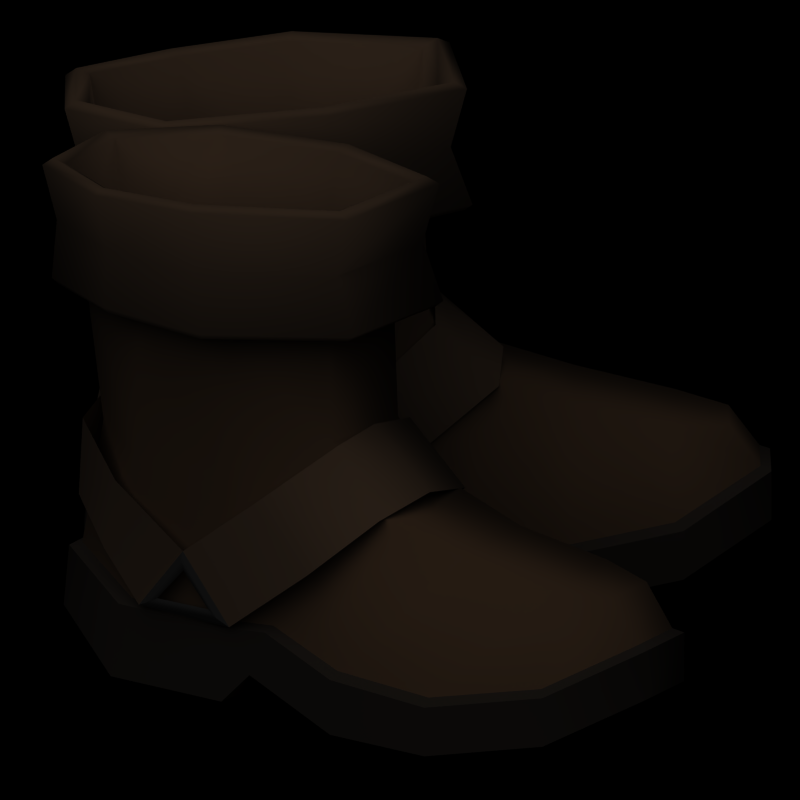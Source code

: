 # Source: boots.blend  (saved by Blender 2.49.2; exported with 4.5.12 LTS)
import bpy
from mathutils import Matrix  # noqa: F401  (used for matrix-valued properties, if any)

bpy.ops.wm.read_factory_settings(use_empty=True)
scene = bpy.context.scene
scene.name = 'Scene'

# ---- collections
col_collection_1 = bpy.data.collections.new('Collection 1'); scene.collection.children.link(col_collection_1)

# ---- materials (node trees are filled in below, after node groups)
mat_leatherdark = bpy.data.materials.new('LeatherDark')
mat_leatherdark.alpha_threshold = 0.0
mat_leatherdark.diffuse_color = (0.4559, 0.3308, 0.2285, 1.0)
mat_leatherdark.roughness = 0.5
mat_leatherdark.specular_intensity = 0.0
mat_leatherdark.line_color = (0.0, 0.0, 0.0, 1.0)
mat_leatherlight = bpy.data.materials.new('LeatherLight')
mat_leatherlight.alpha_threshold = 0.0
mat_leatherlight.diffuse_color = (0.5079, 0.3879, 0.2897, 1.0)
mat_leatherlight.roughness = 0.5
mat_leatherlight.specular_intensity = 0.0
mat_leatherlight.line_color = (0.0, 0.0, 0.0, 1.0)
mat_sole = bpy.data.materials.new('Sole')
mat_sole.alpha_threshold = 0.0
mat_sole.diffuse_color = (0.2222, 0.1908, 0.1652, 1.0)
mat_sole.roughness = 0.5
mat_sole.specular_intensity = 0.0
mat_sole.line_color = (0.0, 0.0, 0.0, 1.0)
mat_metal = bpy.data.materials.new('Metal')
mat_metal.alpha_threshold = 0.0
mat_metal.diffuse_color = (0.2308, 0.2308, 0.2308, 1.0)
mat_metal.roughness = 0.5
mat_metal.specular_intensity = 1.0
mat_metal.line_color = (0.0, 0.0, 0.0, 1.0)

# ---- material node trees

# ---- world
world_world = bpy.data.worlds.new('World'); scene.world = world_world
world_world.color = (0.0, 0.0, 0.0)
world_world.use_sun_shadow = False
world_world.sun_shadow_jitter_overblur = 0.0
world_world.cycles.sampling_method = 'MANUAL'
world_world.cycles.sample_map_resolution = 256
world_world.light_settings.ao_factor = 0.5

# ---- cameras
cam_camera_001 = bpy.data.cameras.new('Camera.001')
cam_camera_001.type = 'ORTHO'
cam_camera_001.passepartout_alpha = 0.2
cam_camera_001.clip_end = 100.0
cam_camera_001.lens = 35.0
cam_camera_001.ortho_scale = 2.25
cam_camera_001.show_passepartout = False
cam_camera_001.show_safe_areas = True
cam_camera_001.dof.focus_distance = 0.0
cam_camera_001.dof.aperture_fstop = 128.0

# ---- lights
light_lamp_001 = bpy.data.lights.new('Lamp.001', 'SUN')
light_lamp_001.transmission_factor = 0.0
light_lamp_001.angle = 1.571
light_lamp_001.energy = 1.0
light_lamp_001.shadow_buffer_clip_start = 0.5
light_lamp_001.shadow_soft_size = 1.0
light_lamp_001.shadow_cascade_max_distance = 1000.0
light_lamp_001.cycles.use_multiple_importance_sampling = False

# ---- meshes
me_plane_006 = bpy.data.meshes.new('Plane.006')
me_plane_006.from_pydata([(0.9429, 1.083, 3.055), (0.9434, -1.024, 2.996), (0.0531, -0.9398, 3.893), (0.07524, 0.8589, 3.952), (1.08, 0.03362, 3.235), (0.1104, 0.01429, 4.058), (-0.1024, -1.135, 2.149), (-1.042, -1.334, 2.992), (-1.432, -1.293, 1.163), (-2.214, -1.359, 2.116), (-0.08582, 1.392, 2.138), (-1.058, 1.338, 2.992), (-1.415, 1.396, 1.134), (-2.202, 1.405, 2.116), (-3.002, -1.392, 1.138), (-3.389, -1.472, 2.943), (-3.773, -1.382, 1.787), (-2.986, 1.365, 1.167), (-3.381, 1.383, 2.943), (-3.724, 1.164, 1.813), (-4.398, 0.03501, 3.841), (-4.647, 0.01568, 2.589), (-4.236, -0.8096, 3.666), (-4.214, 0.9891, 3.606), (-4.436, 0.7675, 2.379), (-4.436, -0.7272, 2.421), (-1.602, -1.355, 1.25), (-2.215, -1.413, 1.992), (-2.801, -1.442, 1.241), (-1.767, -1.304, 1.332), (-2.215, -1.351, 1.828), (-2.633, -1.374, 1.329), (-1.786, 1.379, 1.329), (-2.204, 1.392, 1.828), (-2.655, 1.384, 1.332), (-1.613, 1.432, 1.241), (-2.199, 1.454, 1.992), (-2.814, 1.45, 1.25), (0.5495, 1.729, -2.98e-08), (0.4637, -1.45, -3.548e-08), (-1.04, -1.236, 0.4458), (-1.148, 1.279, 0.4458), (2.201, 1.772, 7.947e-08), (1.944, -1.751, 6.244e-08), (3.853, 1.236, 0.3063), (3.488, -1.751, 0.3063), (4.846, 0.1492, 0.8865), (4.792, -0.9005, 0.8865), (-1.442, -1.341, -0.01612), (-1.595, 1.328, -0.01612), (-3.535, 1.272, -0.01612), (-3.774, -1.527, -0.01612), (-4.874, -0.5948, 0.6426), (-4.785, 0.6377, 0.6426), (0.4637, -1.45, 0.8101), (-0.7774, -1.236, 1.124), (0.5495, 1.729, 0.8101), (-0.8847, 1.279, 1.124), (1.944, -1.751, 0.7181), (2.201, 1.772, 0.7181), (3.488, -1.751, 1.024), (3.853, 1.236, 1.024), (4.792, -0.9005, 1.605), (4.846, 0.1492, 1.605), (-1.753, 1.328, 1.07), (-1.6, -1.341, 1.07), (-3.404, 1.272, 1.083), (-3.642, -1.527, 1.083), (-4.693, 0.6377, 1.545), (-4.782, -0.5948, 1.545), (0.4643, -1.309, 0.8964), (-0.7345, -1.117, 1.2), (0.5472, 1.545, 0.8964), (-0.838, 1.14, 1.2), (1.894, -1.579, 0.8075), (2.142, 1.583, 0.8075), (3.385, -1.579, 1.103), (3.738, 1.102, 1.103), (4.645, -0.8155, 1.664), (4.697, 0.1266, 1.664), (-1.677, 1.184, 1.147), (-1.529, -1.211, 1.147), (-3.271, 1.134, 1.16), (-3.501, -1.378, 1.16), (-4.516, 0.565, 1.606), (-4.602, -0.5412, 1.606), (0.8593, -0.8812, 3.075), (-0.01902, -0.751, 3.944), (-0.08905, 0.7748, 3.944), (0.9027, 0.9338, 3.064), (2.001, -0.8815, 2.664), (2.14, 0.886, 2.664), (3.311, -1.109, 2.358), (3.54, 0.632, 2.358), (4.206, -0.8155, 2.268), (4.259, 0.1266, 2.268), (-1.747, 1.246, 3.301), (-1.579, -1.37, 3.301), (-3.059, 1.345, 3.382), (-3.289, -1.378, 3.171), (-4.154, 0.565, 3.481), (-4.239, -0.5412, 3.481), (-0.1721, 0.7863, 5.727), (-1.813, 1.305, 5.57), (-0.1011, -0.7614, 5.727), (-1.65, -1.331, 5.57), (-3.148, 1.151, 5.562), (-3.381, -1.397, 5.562), (-4.46, 0.5734, 5.579), (-4.547, -0.5485, 5.579), (0.007258, 0.9427, 7.386), (-1.841, 1.595, 7.31), (0.09194, -0.9023, 7.386), (-1.643, -1.615, 7.31), (-3.43, 1.377, 7.181), (-3.708, -1.661, 7.181), (-4.705, 0.689, 7.185), (-4.809, -0.6486, 7.185), (0.2221, 1.026, 7.494), (-1.784, 1.733, 7.412), (0.3141, -0.9771, 7.494), (-1.569, -1.751, 7.412), (-3.509, 1.497, 7.271), (-3.811, -1.8, 7.271), (-4.893, 0.7503, 7.257), (-5.006, -0.7017, 7.257), (0.3927, 1.092, 7.404), (-1.739, 1.844, 7.316), (-1.51, -1.859, 7.316), (0.4904, -1.036, 7.404), (-3.572, 1.593, 7.167), (-3.893, -1.911, 7.167), (-5.042, 0.799, 7.139), (-5.162, -0.7438, 7.139), (0.1769, 1.005, 6.522), (-1.79, 1.698, 6.376), (-1.578, -1.716, 6.376), (0.267, -0.9582, 6.522), (-3.48, 1.467, 6.372), (-3.776, -1.765, 6.372), (-4.836, 0.7348, 6.345), (-4.947, -0.6882, 6.345), (0.4729, 1.076, 5.685), (-1.629, 1.818, 5.529), (-1.403, -1.833, 5.529), (0.5693, -1.022, 5.685), (-3.437, 1.57, 5.524), (-3.753, -1.885, 5.524), (-4.886, 0.7874, 5.496), (-5.004, -0.7338, 5.496), (0.3696, 1.036, 5.597), (-1.657, 1.751, 5.446), (0.4624, -0.9864, 5.597), (-1.439, -1.768, 5.446), (-3.399, 1.512, 5.442), (-3.703, -1.818, 5.442), (-4.796, 0.7579, 5.415), (-4.91, -0.7083, 5.415)], [], [(3, 0, 4, 5), (5, 4, 1, 2), (1, 6, 7, 2), (6, 8, 9, 7), (10, 0, 3, 11), (11, 13, 12, 10), (15, 9, 14, 16), (22, 15, 16, 25), (19, 17, 13, 18), (24, 19, 18, 23), (20, 21, 24, 23), (21, 20, 22, 25), (8, 26, 27, 9), (9, 27, 28, 14), (26, 29, 30, 27), (27, 30, 31, 28), (26, 28, 31, 29), (8, 14, 28, 26), (17, 12, 35, 37), (37, 35, 32, 34), (36, 33, 32, 35), (37, 34, 33, 36), (13, 36, 35, 12), (17, 37, 36, 13), (38, 41, 40, 39), (38, 39, 43, 42), (42, 43, 45, 44), (44, 45, 47, 46), (40, 41, 49, 48), (48, 49, 50, 51), (51, 50, 53, 52), (39, 40, 55, 54), (56, 57, 41, 38), (43, 39, 54, 58), (38, 42, 59, 56), (45, 43, 58, 60), (42, 44, 61, 59), (47, 45, 60, 62), (46, 47, 62, 63), (44, 46, 63, 61), (49, 41, 57, 64), (40, 48, 65, 55), (50, 49, 64, 66), (48, 51, 67, 65), (53, 50, 66, 68), (52, 53, 68, 69), (51, 52, 69, 67), (54, 55, 71, 70), (57, 56, 72, 73), (58, 54, 70, 74), (56, 59, 75, 72), (60, 58, 74, 76), (59, 61, 77, 75), (62, 60, 76, 78), (63, 62, 78, 79), (61, 63, 79, 77), (64, 57, 73, 80), (55, 65, 81, 71), (66, 64, 80, 82), (65, 67, 83, 81), (68, 66, 82, 84), (69, 68, 84, 85), (67, 69, 85, 83), (70, 71, 87, 86), (73, 72, 89, 88), (74, 70, 86, 90), (72, 75, 91, 89), (76, 74, 90, 92), (75, 77, 93, 91), (78, 76, 92, 94), (79, 78, 94, 95), (77, 79, 95, 93), (80, 73, 88, 96), (71, 81, 97, 87), (82, 80, 96, 98), (81, 83, 99, 97), (84, 82, 98, 100), (85, 84, 100, 101), (83, 85, 101, 99), (92, 93, 95, 94), (90, 91, 93, 92), (86, 89, 91, 90), (86, 87, 88, 89), (88, 102, 103, 96), (97, 105, 104, 87), (96, 103, 106, 98), (99, 107, 105, 97), (98, 106, 108, 100), (100, 108, 109, 101), (101, 109, 107, 99), (87, 104, 102, 88), (102, 110, 111, 103), (105, 113, 112, 104), (103, 111, 114, 106), (107, 115, 113, 105), (106, 114, 116, 108), (108, 116, 117, 109), (109, 117, 115, 107), (104, 112, 110, 102), (110, 118, 119, 111), (113, 121, 120, 112), (111, 119, 122, 114), (115, 123, 121, 113), (114, 122, 124, 116), (116, 124, 125, 117), (117, 125, 123, 115), (112, 120, 118, 110), (118, 126, 127, 119), (121, 128, 129, 120), (119, 127, 130, 122), (123, 131, 128, 121), (122, 130, 132, 124), (124, 132, 133, 125), (125, 133, 131, 123), (120, 129, 126, 118), (126, 134, 135, 127), (128, 136, 137, 129), (127, 135, 138, 130), (131, 139, 136, 128), (130, 138, 140, 132), (132, 140, 141, 133), (133, 141, 139, 131), (129, 137, 134, 126), (134, 142, 143, 135), (136, 144, 145, 137), (135, 143, 146, 138), (139, 147, 144, 136), (138, 146, 148, 140), (140, 148, 149, 141), (141, 149, 147, 139), (137, 145, 142, 134), (142, 150, 151, 143), (144, 153, 152, 145), (143, 151, 154, 146), (147, 155, 153, 144), (146, 154, 156, 148), (148, 156, 157, 149), (149, 157, 155, 147), (145, 152, 150, 142)])
me_plane_006.polygons.foreach_set('use_smooth', [True] * 139)
me_plane_006.polygons.foreach_set('material_index', [1, 1, 1, 1, 1, 1, 1, 1, 1, 1, 1, 1, 3, 3, 3, 3, 3, 3, 3, 3, 3, 3, 3, 3, 2, 2, 2, 2, 2, 2, 2, 2, 2, 2, 2, 2, 2, 2, 2, 2, 2, 2, 2, 2, 2, 2, 2, 2, 2, 2, 2, 2, 2, 2, 2, 2, 2, 2, 2, 2, 2, 2, 2, 0, 0, 0, 0, 0, 0, 0, 0, 0, 0, 0, 0, 0, 0, 0, 0, 0, 0, 0, 0, 0, 0, 0, 0, 0, 0, 0, 0, 1, 1, 1, 1, 1, 1, 1, 1, 1, 1, 1, 1, 1, 1, 1, 1, 1, 1, 1, 1, 1, 1, 1, 1, 1, 1, 1, 1, 1, 1, 1, 1, 1, 1, 1, 1, 1, 1, 1, 1, 1, 1, 1, 1, 1, 1, 1, 1])
_k = set([(8, 9), (8, 26), (9, 14), (9, 27), (12, 13), (12, 35), (13, 17), (13, 36), (14, 28), (17, 37), (26, 29), (27, 30), (28, 31), (32, 35), (33, 36), (34, 37), (38, 41), (38, 42), (39, 40), (39, 43), (40, 41), (40, 48), (41, 49), (42, 44), (43, 45), (44, 46), (45, 47), (46, 47), (48, 49), (48, 51), (49, 50), (50, 53), (51, 52), (52, 53), (54, 55), (54, 58), (55, 65), (56, 57), (56, 59), (57, 64), (58, 60), (59, 61), (60, 62), (61, 63), (62, 63), (64, 66), (65, 67), (66, 68), (67, 69), (68, 69), (70, 71), (70, 74), (71, 81), (72, 73), (72, 75), (73, 80), (74, 76), (75, 77), (76, 78), (77, 79), (78, 79), (80, 82), (81, 83), (82, 84), (83, 85), (84, 85)])
me_plane_006.attributes.new('sharp_edge', 'BOOLEAN', 'EDGE').data.foreach_set('value', [ (min(e.vertices), max(e.vertices)) in _k for e in me_plane_006.edges])
me_plane_006.materials.append(mat_leatherdark)
me_plane_006.materials.append(mat_leatherlight)
me_plane_006.materials.append(mat_sole)
me_plane_006.materials.append(mat_metal)
me_plane_006.use_remesh_preserve_volume = False
me_plane_006.use_remesh_preserve_attributes = False
me_plane_006.use_mirror_vertex_groups = False
me_plane_006.update()
me_plane = bpy.data.meshes.new('Plane')
me_plane.from_pydata([(0.9429, 1.083, 3.055), (0.9434, -1.024, 2.996), (0.0531, -0.9398, 3.893), (0.07524, 0.8589, 3.952), (1.08, 0.03362, 3.235), (0.1104, 0.01429, 4.058), (-0.1024, -1.135, 2.149), (-1.042, -1.334, 2.992), (-1.432, -1.293, 1.163), (-2.214, -1.359, 2.116), (-0.08582, 1.392, 2.138), (-1.058, 1.338, 2.992), (-1.415, 1.396, 1.134), (-2.202, 1.405, 2.116), (-3.002, -1.392, 1.138), (-3.389, -1.472, 2.943), (-3.773, -1.382, 1.787), (-2.986, 1.365, 1.167), (-3.381, 1.383, 2.943), (-3.724, 1.164, 1.813), (-4.398, 0.03501, 3.841), (-4.647, 0.01568, 2.589), (-4.236, -0.8096, 3.666), (-4.214, 0.9891, 3.606), (-4.436, 0.7675, 2.379), (-4.436, -0.7272, 2.421), (-1.602, -1.355, 1.25), (-2.215, -1.413, 1.992), (-2.801, -1.442, 1.241), (-1.767, -1.304, 1.332), (-2.215, -1.351, 1.828), (-2.633, -1.374, 1.329), (-1.786, 1.379, 1.329), (-2.204, 1.392, 1.828), (-2.655, 1.384, 1.332), (-1.613, 1.432, 1.241), (-2.199, 1.454, 1.992), (-2.814, 1.45, 1.25), (0.5495, 1.729, -2.98e-08), (0.4637, -1.45, -3.548e-08), (-1.04, -1.236, 0.4458), (-1.148, 1.279, 0.4458), (2.201, 1.772, 7.947e-08), (1.944, -1.751, 6.244e-08), (3.853, 1.236, 0.3063), (3.488, -1.751, 0.3063), (4.846, 0.1492, 0.8865), (4.792, -0.9005, 0.8865), (-1.442, -1.341, -0.01612), (-1.595, 1.328, -0.01612), (-3.535, 1.272, -0.01612), (-3.774, -1.527, -0.01612), (-4.874, -0.5948, 0.6426), (-4.785, 0.6377, 0.6426), (0.4637, -1.45, 0.8101), (-0.7774, -1.236, 1.124), (0.5495, 1.729, 0.8101), (-0.8847, 1.279, 1.124), (1.944, -1.751, 0.7181), (2.201, 1.772, 0.7181), (3.488, -1.751, 1.024), (3.853, 1.236, 1.024), (4.792, -0.9005, 1.605), (4.846, 0.1492, 1.605), (-1.753, 1.328, 1.07), (-1.6, -1.341, 1.07), (-3.404, 1.272, 1.083), (-3.642, -1.527, 1.083), (-4.693, 0.6377, 1.545), (-4.782, -0.5948, 1.545), (0.4643, -1.309, 0.8964), (-0.7345, -1.117, 1.2), (0.5472, 1.545, 0.8964), (-0.838, 1.14, 1.2), (1.894, -1.579, 0.8075), (2.142, 1.583, 0.8075), (3.385, -1.579, 1.103), (3.738, 1.102, 1.103), (4.645, -0.8155, 1.664), (4.697, 0.1266, 1.664), (-1.677, 1.184, 1.147), (-1.529, -1.211, 1.147), (-3.271, 1.134, 1.16), (-3.501, -1.378, 1.16), (-4.516, 0.565, 1.606), (-4.602, -0.5412, 1.606), (0.8593, -0.8812, 3.075), (-0.01902, -0.751, 3.944), (-0.08905, 0.7748, 3.944), (0.9027, 0.9338, 3.064), (2.001, -0.8815, 2.664), (2.14, 0.886, 2.664), (3.311, -1.109, 2.358), (3.54, 0.632, 2.358), (4.206, -0.8155, 2.268), (4.259, 0.1266, 2.268), (-1.747, 1.246, 3.301), (-1.579, -1.37, 3.301), (-3.059, 1.345, 3.382), (-3.289, -1.378, 3.171), (-4.154, 0.565, 3.481), (-4.239, -0.5412, 3.481), (-0.1721, 0.7863, 5.727), (-1.813, 1.305, 5.57), (-0.1011, -0.7614, 5.727), (-1.65, -1.331, 5.57), (-3.148, 1.151, 5.562), (-3.381, -1.397, 5.562), (-4.46, 0.5734, 5.579), (-4.547, -0.5485, 5.579), (0.007258, 0.9427, 7.386), (-1.841, 1.595, 7.31), (0.09194, -0.9023, 7.386), (-1.643, -1.615, 7.31), (-3.43, 1.377, 7.181), (-3.708, -1.661, 7.181), (-4.705, 0.689, 7.185), (-4.809, -0.6486, 7.185), (0.2221, 1.026, 7.494), (-1.784, 1.733, 7.412), (0.3141, -0.9771, 7.494), (-1.569, -1.751, 7.412), (-3.509, 1.497, 7.271), (-3.811, -1.8, 7.271), (-4.893, 0.7503, 7.257), (-5.006, -0.7017, 7.257), (0.3927, 1.092, 7.404), (-1.739, 1.844, 7.316), (-1.51, -1.859, 7.316), (0.4904, -1.036, 7.404), (-3.572, 1.593, 7.167), (-3.893, -1.911, 7.167), (-5.042, 0.799, 7.139), (-5.162, -0.7438, 7.139), (0.1769, 1.005, 6.522), (-1.79, 1.698, 6.376), (-1.578, -1.716, 6.376), (0.267, -0.9582, 6.522), (-3.48, 1.467, 6.372), (-3.776, -1.765, 6.372), (-4.836, 0.7348, 6.345), (-4.947, -0.6882, 6.345), (0.4729, 1.076, 5.685), (-1.629, 1.818, 5.529), (-1.403, -1.833, 5.529), (0.5693, -1.022, 5.685), (-3.437, 1.57, 5.524), (-3.753, -1.885, 5.524), (-4.886, 0.7874, 5.496), (-5.004, -0.7338, 5.496), (0.3696, 1.036, 5.597), (-1.657, 1.751, 5.446), (0.4624, -0.9864, 5.597), (-1.439, -1.768, 5.446), (-3.399, 1.512, 5.442), (-3.703, -1.818, 5.442), (-4.796, 0.7579, 5.415), (-4.91, -0.7083, 5.415)], [], [(4, 0, 3, 5), (5, 2, 1, 4), (1, 2, 7, 6), (6, 7, 9, 8), (3, 0, 10, 11), (11, 10, 12, 13), (15, 16, 14, 9), (22, 25, 16, 15), (19, 18, 13, 17), (24, 23, 18, 19), (20, 23, 24, 21), (21, 25, 22, 20), (8, 9, 27, 26), (9, 14, 28, 27), (26, 27, 30, 29), (27, 28, 31, 30), (26, 29, 31, 28), (8, 26, 28, 14), (17, 37, 35, 12), (37, 34, 32, 35), (36, 35, 32, 33), (37, 36, 33, 34), (13, 12, 35, 36), (17, 13, 36, 37), (38, 39, 40, 41), (38, 42, 43, 39), (42, 44, 45, 43), (44, 46, 47, 45), (40, 48, 49, 41), (48, 51, 50, 49), (51, 52, 53, 50), (39, 54, 55, 40), (56, 38, 41, 57), (43, 58, 54, 39), (38, 56, 59, 42), (45, 60, 58, 43), (42, 59, 61, 44), (47, 62, 60, 45), (46, 63, 62, 47), (44, 61, 63, 46), (49, 64, 57, 41), (40, 55, 65, 48), (50, 66, 64, 49), (48, 65, 67, 51), (53, 68, 66, 50), (52, 69, 68, 53), (51, 67, 69, 52), (54, 70, 71, 55), (57, 73, 72, 56), (58, 74, 70, 54), (56, 72, 75, 59), (60, 76, 74, 58), (59, 75, 77, 61), (62, 78, 76, 60), (63, 79, 78, 62), (61, 77, 79, 63), (64, 80, 73, 57), (55, 71, 81, 65), (66, 82, 80, 64), (65, 81, 83, 67), (68, 84, 82, 66), (69, 85, 84, 68), (67, 83, 85, 69), (70, 86, 87, 71), (73, 88, 89, 72), (74, 90, 86, 70), (72, 89, 91, 75), (76, 92, 90, 74), (75, 91, 93, 77), (78, 94, 92, 76), (79, 95, 94, 78), (77, 93, 95, 79), (80, 96, 88, 73), (71, 87, 97, 81), (82, 98, 96, 80), (81, 97, 99, 83), (84, 100, 98, 82), (85, 101, 100, 84), (83, 99, 101, 85), (92, 94, 95, 93), (90, 92, 93, 91), (86, 90, 91, 89), (86, 89, 88, 87), (88, 96, 103, 102), (97, 87, 104, 105), (96, 98, 106, 103), (99, 97, 105, 107), (98, 100, 108, 106), (100, 101, 109, 108), (101, 99, 107, 109), (87, 88, 102, 104), (102, 103, 111, 110), (105, 104, 112, 113), (103, 106, 114, 111), (107, 105, 113, 115), (106, 108, 116, 114), (108, 109, 117, 116), (109, 107, 115, 117), (104, 102, 110, 112), (110, 111, 119, 118), (113, 112, 120, 121), (111, 114, 122, 119), (115, 113, 121, 123), (114, 116, 124, 122), (116, 117, 125, 124), (117, 115, 123, 125), (112, 110, 118, 120), (118, 119, 127, 126), (121, 120, 129, 128), (119, 122, 130, 127), (123, 121, 128, 131), (122, 124, 132, 130), (124, 125, 133, 132), (125, 123, 131, 133), (120, 118, 126, 129), (126, 127, 135, 134), (128, 129, 137, 136), (127, 130, 138, 135), (131, 128, 136, 139), (130, 132, 140, 138), (132, 133, 141, 140), (133, 131, 139, 141), (129, 126, 134, 137), (134, 135, 143, 142), (136, 137, 145, 144), (135, 138, 146, 143), (139, 136, 144, 147), (138, 140, 148, 146), (140, 141, 149, 148), (141, 139, 147, 149), (137, 134, 142, 145), (142, 143, 151, 150), (144, 145, 152, 153), (143, 146, 154, 151), (147, 144, 153, 155), (146, 148, 156, 154), (148, 149, 157, 156), (149, 147, 155, 157), (145, 142, 150, 152)])
me_plane.polygons.foreach_set('use_smooth', [True] * 139)
me_plane.polygons.foreach_set('material_index', [1, 1, 1, 1, 1, 1, 1, 1, 1, 1, 1, 1, 3, 3, 3, 3, 3, 3, 3, 3, 3, 3, 3, 3, 2, 2, 2, 2, 2, 2, 2, 2, 2, 2, 2, 2, 2, 2, 2, 2, 2, 2, 2, 2, 2, 2, 2, 2, 2, 2, 2, 2, 2, 2, 2, 2, 2, 2, 2, 2, 2, 2, 2, 0, 0, 0, 0, 0, 0, 0, 0, 0, 0, 0, 0, 0, 0, 0, 0, 0, 0, 0, 0, 0, 0, 0, 0, 0, 0, 0, 0, 1, 1, 1, 1, 1, 1, 1, 1, 1, 1, 1, 1, 1, 1, 1, 1, 1, 1, 1, 1, 1, 1, 1, 1, 1, 1, 1, 1, 1, 1, 1, 1, 1, 1, 1, 1, 1, 1, 1, 1, 1, 1, 1, 1, 1, 1, 1, 1])
_k = set([(8, 9), (8, 26), (9, 14), (9, 27), (12, 13), (12, 35), (13, 17), (13, 36), (14, 28), (17, 37), (26, 29), (27, 30), (28, 31), (32, 35), (33, 36), (34, 37), (38, 41), (38, 42), (39, 40), (39, 43), (40, 41), (40, 48), (41, 49), (42, 44), (43, 45), (44, 46), (45, 47), (46, 47), (48, 49), (48, 51), (49, 50), (50, 53), (51, 52), (52, 53), (54, 55), (54, 58), (55, 65), (56, 57), (56, 59), (57, 64), (58, 60), (59, 61), (60, 62), (61, 63), (62, 63), (64, 66), (65, 67), (66, 68), (67, 69), (68, 69), (70, 71), (70, 74), (71, 81), (72, 73), (72, 75), (73, 80), (74, 76), (75, 77), (76, 78), (77, 79), (78, 79), (80, 82), (81, 83), (82, 84), (83, 85), (84, 85)])
me_plane.attributes.new('sharp_edge', 'BOOLEAN', 'EDGE').data.foreach_set('value', [ (min(e.vertices), max(e.vertices)) in _k for e in me_plane.edges])
me_plane.materials.append(mat_leatherdark)
me_plane.materials.append(mat_leatherlight)
me_plane.materials.append(mat_sole)
me_plane.materials.append(mat_metal)
me_plane.use_remesh_preserve_volume = False
me_plane.use_remesh_preserve_attributes = False
me_plane.use_mirror_vertex_groups = False
me_plane.update()

# ---- objects
ob_plane_001 = bpy.data.objects.new('Plane.001', me_plane_006)
ob_plane = bpy.data.objects.new('Plane', me_plane)
ob_lamp = bpy.data.objects.new('Lamp', light_lamp_001)
ob_camera = bpy.data.objects.new('Camera', cam_camera_001)

# ---- transforms, parenting, visibility, modifiers, constraints
ob_plane_001.location = (0.1194, -0.6469, 0.0)
ob_plane_001.rotation_euler = (0.0, -0.0, 0.1742)
ob_plane_001.scale = (0.2, -0.2, 0.2)
ob_plane_001.lock_rotations_4d = False
ob_plane_001.empty_display_type = 'ARROWS'
ob_plane_001.lineart.crease_threshold = 0.0
_m = ob_plane_001.modifiers.new('EdgeSplit', 'EDGE_SPLIT')
_m.use_edge_angle = False
ob_plane.location = (-0.6024, 0.3078, -0.002755)
ob_plane.rotation_euler = (0.0, -0.0, 0.8564)
ob_plane.scale = (0.2, 0.2, 0.2)
ob_plane.lock_rotations_4d = False
ob_plane.empty_display_type = 'ARROWS'
ob_plane.lineart.crease_threshold = 0.0
_m = ob_plane.modifiers.new('EdgeSplit', 'EDGE_SPLIT')
_m.use_edge_angle = False
ob_lamp.location = (2.5, -5.0, 7.5)
ob_lamp.rotation_euler = (0.4847, 0.4381, -0.2138)
ob_lamp.lock_rotations_4d = False
ob_lamp.empty_display_type = 'ARROWS'
ob_lamp.lineart.crease_threshold = 0.0
ob_camera.location = (5.358, -5.76, 3.253)
ob_camera.rotation_euler = (1.257, -2.98e-08, 0.7854)
ob_camera.lock_rotations_4d = False
ob_camera.empty_display_type = 'ARROWS'
ob_camera.lineart.crease_threshold = 0.0

# ---- collection membership
col_collection_1.objects.link(ob_plane_001)
col_collection_1.objects.link(ob_plane)
col_collection_1.objects.link(ob_lamp)
col_collection_1.objects.link(ob_camera)

# ---- scene / render settings (as saved in the file)
scene.camera = ob_camera
scene.frame_start = 1; scene.frame_end = 250; scene.frame_set(1)
scene.render.engine = 'BLENDER_EEVEE_NEXT'
scene.render.image_settings.color_mode = 'RGB'
scene.render.image_settings.compression = 90
scene.render.resolution_x = 120
scene.render.resolution_y = 120
scene.render.resolution_percentage = 50
scene.render.pixel_aspect_x = 100.0
scene.render.pixel_aspect_y = 100.0
scene.render.fps = 25
scene.render.dither_intensity = 0.0
scene.render.use_compositing = False
scene.render.use_sequencer = False
scene.render.use_bake_selected_to_active = True
scene.render.bake_margin = 8
scene.render.bake_bias = 0.21
scene.render.use_stamp_time = False
scene.render.use_stamp_date = False
scene.render.use_stamp_frame = False
scene.render.use_stamp_camera = False
scene.render.use_stamp_scene = False
scene.render.use_stamp_filename = False
scene.render.use_stamp_render_time = False
scene.render.stamp_font_size = 0
scene.cycles.use_denoising = False
scene.cycles.samples = 10
scene.cycles.sampling_pattern = 'TABULATED_SOBOL'
scene.cycles.light_sampling_threshold = 0.0
scene.cycles.use_adaptive_sampling = False
scene.cycles.use_light_tree = False
scene.cycles.blur_glossy = 0.0
scene.cycles.volume_bounces = 1
scene.cycles.pixel_filter_type = 'GAUSSIAN'
scene.cycles.sample_clamp_indirect = 0.0
scene.view_settings.view_transform = 'Raw'
bpy.context.view_layer.update()
